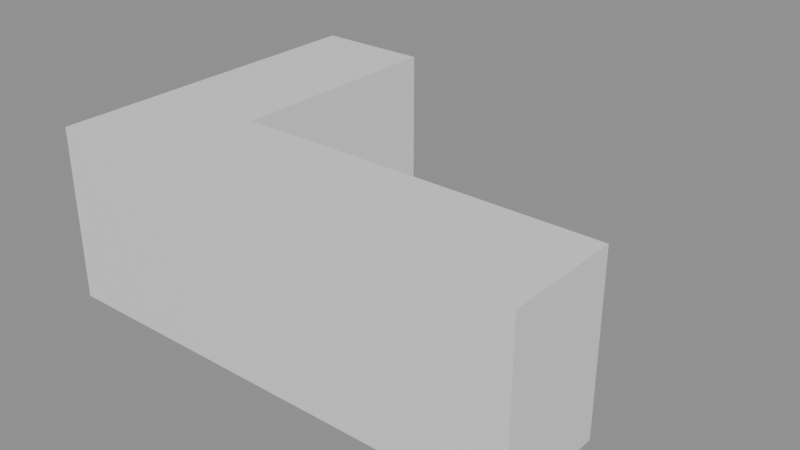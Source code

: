 # Source: e0028_after.blend  (saved by Blender 5.2.44; exported with 4.5.12 LTS)
import bpy
from mathutils import Matrix  # noqa: F401  (used for matrix-valued properties, if any)

bpy.ops.wm.read_factory_settings(use_empty=True)
scene = bpy.context.scene
scene.name = 'Scene'

# ---- materials (node trees are filled in below, after node groups)
mat_parquet = bpy.data.materials.new('Parquet')
mat_mdf_blanco = bpy.data.materials.new('MDF_Blanco')

# ---- material node trees
mat_parquet.use_nodes = True; mat_parquet.node_tree.nodes.clear()
_N = mat_parquet.node_tree.nodes; _L = mat_parquet.node_tree.links
n0 = _N.new('ShaderNodeBsdfPrincipled'); n0.name = 'Principled BSDF'; n0.location = (-200, 100)
n0.inputs[3].default_value = 1.45
n0.inputs[10].default_value = 0.005
n1 = _N.new('ShaderNodeOutputMaterial'); n1.name = 'Material Output'; n1.location = (200, 100)
_L.new(n0.outputs[0], n1.inputs[0])
n1.is_active_output = True
mat_mdf_blanco.use_nodes = True; mat_mdf_blanco.node_tree.nodes.clear()
_N = mat_mdf_blanco.node_tree.nodes; _L = mat_mdf_blanco.node_tree.links
n0 = _N.new('ShaderNodeBsdfPrincipled'); n0.name = 'Principled BSDF'; n0.location = (-200, 100)
n0.inputs[3].default_value = 1.45
n0.inputs[10].default_value = 0.005
n1 = _N.new('ShaderNodeOutputMaterial'); n1.name = 'Material Output'; n1.location = (200, 100)
_L.new(n0.outputs[0], n1.inputs[0])
n1.is_active_output = True

# ---- meshes
me_encimeral_mesh = bpy.data.meshes.new('EncimeraL_mesh')
me_encimeral_mesh.from_pydata([(0.0, 0.0, 0.0), (2.5, 0.0, 0.0), (2.5, 0.6, 0.0), (0.6, 0.6, 0.0), (0.6, 1.8, 0.0), (0.0, 1.8, 0.0), (0.0, 0.0, 0.04), (2.5, 0.0, 0.04), (2.5, 0.6, 0.04), (0.6, 0.6, 0.04), (0.6, 1.8, 0.04), (0.0, 1.8, 0.04)], [], [(0, 5, 4, 3, 2, 1), (6, 7, 8, 9, 10, 11), (3, 4, 10, 9), (1, 2, 8, 7), (5, 0, 6, 11), (4, 5, 11, 10), (2, 3, 9, 8), (0, 1, 7, 6)])
me_encimeral_mesh.materials.append(mat_parquet)
me_encimeral_mesh.update()
me_baseencimeral_mesh = bpy.data.meshes.new('BaseEncimeraL_mesh')
me_baseencimeral_mesh.from_pydata([(0.0, 0.0, 0.0), (2.5, 0.0, 0.0), (2.5, 0.6, 0.0), (0.6, 0.6, 0.0), (0.6, 1.8, 0.0), (0.0, 1.8, 0.0), (0.0, 0.0, -0.86), (2.5, 0.0, -0.86), (2.5, 0.6, -0.86), (0.6, 0.6, -0.86), (0.6, 1.8, -0.86), (0.0, 1.8, -0.86)], [], [(0, 5, 4, 3, 2, 1), (6, 7, 8, 9, 10, 11), (3, 4, 10, 9), (1, 2, 8, 7), (5, 0, 6, 11), (4, 5, 11, 10), (2, 3, 9, 8), (0, 1, 7, 6)])
me_baseencimeral_mesh.materials.append(mat_mdf_blanco)
me_baseencimeral_mesh.update()

# ---- objects
ob_encimeral_solido = bpy.data.objects.new('EncimeraL_Solido', me_encimeral_mesh)
ob_encimeral = bpy.data.objects.new('EncimeraL', None)
ob_baseencimeral_solido = bpy.data.objects.new('BaseEncimeraL_Solido', me_baseencimeral_mesh)
ob_baseencimeral = bpy.data.objects.new('BaseEncimeraL', None)

# ---- transforms, parenting, visibility, modifiers, constraints
ob_encimeral_solido.parent = ob_encimeral
ob_encimeral_solido.location = (0.0, 0.0, 0.0)
ob_encimeral.location = (0.0, 0.0, 0.0)
ob_encimeral.empty_display_type = 'ARROWS'
ob_baseencimeral_solido.parent = ob_baseencimeral
ob_baseencimeral_solido.location = (0.0, 0.0, 0.0)
ob_baseencimeral.location = (0.0, 0.0, 0.0)
ob_baseencimeral.empty_display_type = 'ARROWS'

# ---- collection membership
scene.collection.objects.link(ob_encimeral_solido)
scene.collection.objects.link(ob_encimeral)
scene.collection.objects.link(ob_baseencimeral_solido)
scene.collection.objects.link(ob_baseencimeral)

# ---- scene / render settings (as saved in the file)
scene.frame_start = 1; scene.frame_end = 250; scene.frame_set(1)
scene.render.engine = 'BLENDER_EEVEE_NEXT'
scene.render.bake_bias = 0.0
scene.render.bake_samples = 0
scene.render.compositor_device = 'GPU'
scene.eevee.use_volume_custom_range = False
scene.eevee.fast_gi_thickness_near = 0.1
scene.eevee.fast_gi_thickness_far = 0.0
scene.eevee.ray_tracing_options.screen_trace_thickness = 0.1
bpy.context.view_layer.update()

# ---- added for rendering (the .blend has no active camera and no usable light): camera, sun + grey world if the file has none
cam_auto = bpy.data.cameras.new('AutoCamera')
cam_auto.lens = 50.0
cam_auto.sensor_width = 36.0
cam_auto.clip_end = 1000.0
ob_auto_camera = bpy.data.objects.new('AutoCamera', cam_auto)
scene.collection.objects.link(ob_auto_camera)
ob_auto_camera.location = (4.21938, -2.66326, 1.9655)
ob_auto_camera.rotation_euler = (1.09748, -7.21219e-08, 0.694738)
scene.camera = ob_auto_camera
light_auto_sun = bpy.data.lights.new('AutoSun', 'SUN')
light_auto_sun.energy = 3.0
light_auto_sun.angle = 0.0523599
ob_auto_sun = bpy.data.objects.new('AutoSun', light_auto_sun)
scene.collection.objects.link(ob_auto_sun)
ob_auto_sun.rotation_euler = (0.872665, 0.174533, 0.523599)
if scene.world is None:
    world_auto = bpy.data.worlds.new('AutoWorld')
    world_auto.color = (0.3, 0.3, 0.3)
    scene.world = world_auto
bpy.context.view_layer.update()
